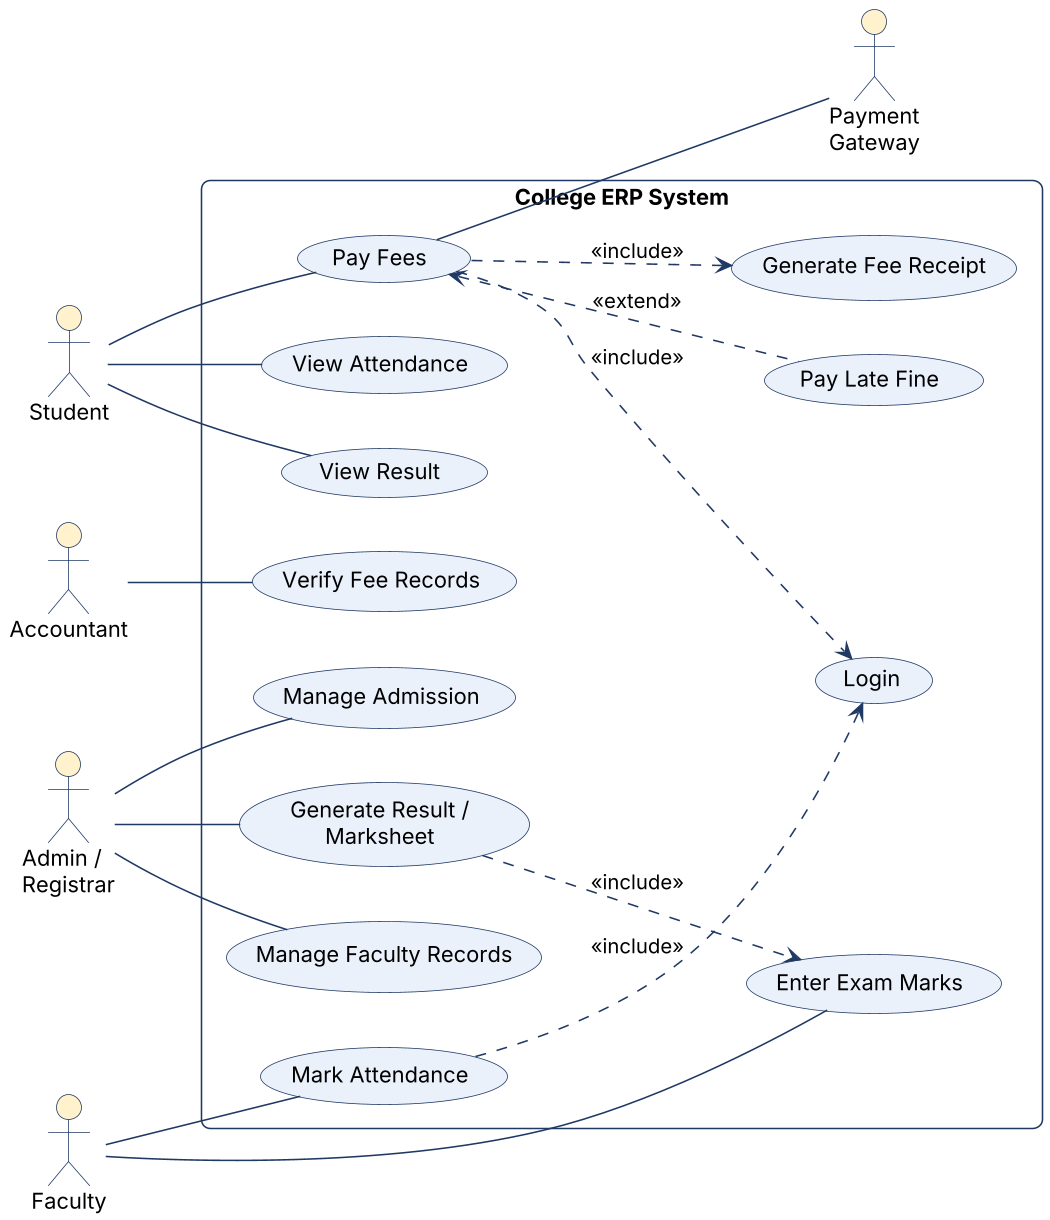

The diagram above was rendered by PlantUML. Its source (embedded in the PNG):
@startuml
skinparam dpi 150
skinparam shadowing false
skinparam defaultFontName Arial
skinparam ArrowColor #1F3864
skinparam roundCorner 12
skinparam usecaseBackgroundColor #EAF1FB
skinparam usecaseBorderColor #1F3864
skinparam actorBackgroundColor #FFF2CC
skinparam actorBorderColor #1F3864
skinparam rectangleBackgroundColor #FFFFFF
skinparam rectangleBorderColor #1F3864
left to right direction

actor "Student" as S
actor "Faculty" as F
actor "Admin /\nRegistrar" as A
actor "Accountant" as AC
actor "Payment\nGateway" as PG
rectangle "College ERP System" {
 usecase "Login" as L
 usecase "Manage Admission" as U1
 usecase "Mark Attendance" as U2
 usecase "View Attendance" as U3
 usecase "Enter Exam Marks" as U4
 usecase "Generate Result /\nMarksheet" as U5
 usecase "Pay Fees" as U6
 usecase "Generate Fee Receipt" as U7
 usecase "Pay Late Fine" as U8
 usecase "Manage Faculty Records" as U9
 usecase "View Result" as U10
 usecase "Verify Fee Records" as U11
}
S -- U3
S -- U6
S -- U10
F -- U2
F -- U4
A -- U1
A -- U9
A -- U5
AC -- U11
U6 -- PG
U2 ..> L : <<include>>
U6 ..> L : <<include>>
U6 ..> U7 : <<include>>
U8 .u.> U6 : <<extend>>
U5 ..> U4 : <<include>>
@enduml